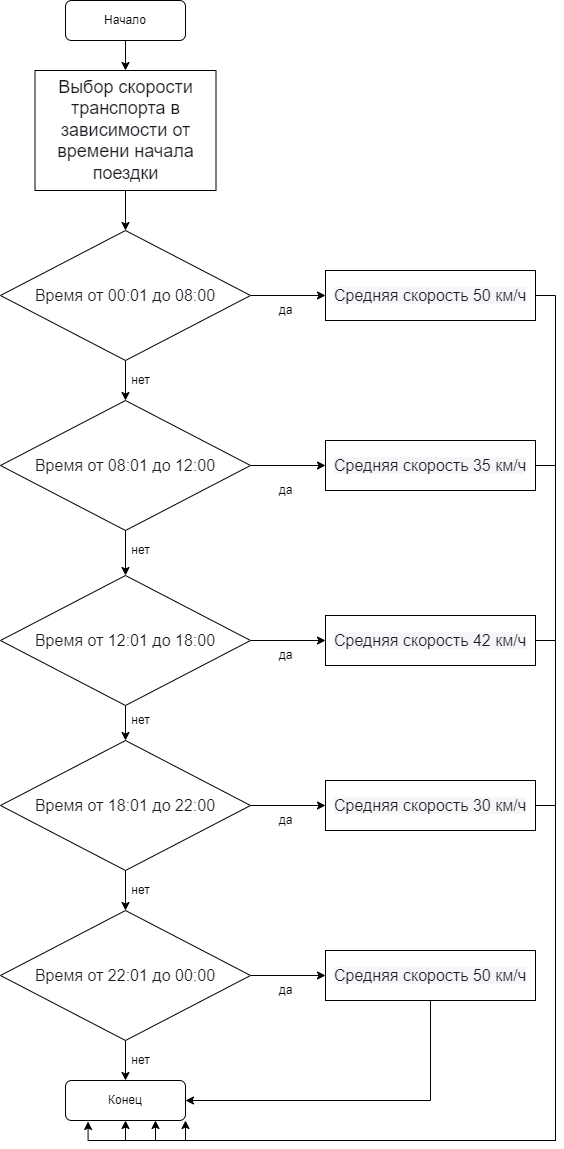

The diagram above was exported from draw.io. Its source (the exported page's mxGraphModel, read from the mxfile embedded in the PNG):
<mxGraphModel dx="1662" dy="799" grid="1" gridSize="10" guides="1" tooltips="1" connect="1" arrows="1" fold="1" page="1" pageScale="1" pageWidth="827" pageHeight="1169" math="0" shadow="0">
  <root>
    <mxCell id="0" />
    <mxCell id="1" parent="0" />
    <mxCell id="SIuwBf5MGhiILNR3TNjA-1" style="edgeStyle=orthogonalEdgeStyle;rounded=0;orthogonalLoop=1;jettySize=auto;html=1;exitX=0.5;exitY=1;exitDx=0;exitDy=0;entryX=0.5;entryY=0;entryDx=0;entryDy=0;" parent="1" source="tulF2AGn9xkQMnw531Gr-1" target="tulF2AGn9xkQMnw531Gr-12" edge="1">
      <mxGeometry relative="1" as="geometry" />
    </mxCell>
    <mxCell id="tulF2AGn9xkQMnw531Gr-1" value="Начало" style="rounded=1;whiteSpace=wrap;html=1;" parent="1" vertex="1">
      <mxGeometry x="120" y="10" width="120" height="40" as="geometry" />
    </mxCell>
    <mxCell id="tulF2AGn9xkQMnw531Gr-2" value="Конец" style="rounded=1;whiteSpace=wrap;html=1;" parent="1" vertex="1">
      <mxGeometry x="120" y="1090" width="120" height="40" as="geometry" />
    </mxCell>
    <mxCell id="SIuwBf5MGhiILNR3TNjA-6" style="edgeStyle=orthogonalEdgeStyle;rounded=0;orthogonalLoop=1;jettySize=auto;html=1;exitX=0.5;exitY=1;exitDx=0;exitDy=0;entryX=0.5;entryY=0;entryDx=0;entryDy=0;" parent="1" source="tulF2AGn9xkQMnw531Gr-3" target="SIuwBf5MGhiILNR3TNjA-8" edge="1">
      <mxGeometry relative="1" as="geometry">
        <mxPoint x="178" y="510" as="targetPoint" />
      </mxGeometry>
    </mxCell>
    <mxCell id="SIuwBf5MGhiILNR3TNjA-17" style="edgeStyle=orthogonalEdgeStyle;rounded=0;orthogonalLoop=1;jettySize=auto;html=1;exitX=1;exitY=0.5;exitDx=0;exitDy=0;entryX=0;entryY=0.5;entryDx=0;entryDy=0;" parent="1" source="tulF2AGn9xkQMnw531Gr-3" target="SIuwBf5MGhiILNR3TNjA-7" edge="1">
      <mxGeometry relative="1" as="geometry" />
    </mxCell>
    <mxCell id="tulF2AGn9xkQMnw531Gr-3" value="&lt;span style=&quot;color: rgb(26, 27, 34); font-family: suisse, &amp;quot;YS Text&amp;quot;, sans-serif; font-size: 16px; text-align: start; background-color: rgb(255, 255, 255);&quot;&gt;Время от 00:01 до 08:00&lt;/span&gt;" style="rhombus;whiteSpace=wrap;html=1;" parent="1" vertex="1">
      <mxGeometry x="55" y="240" width="250" height="130" as="geometry" />
    </mxCell>
    <mxCell id="F9C2ZB3Z3gDR9vemq8NQ-1" style="edgeStyle=orthogonalEdgeStyle;rounded=0;orthogonalLoop=1;jettySize=auto;html=1;exitX=0.5;exitY=1;exitDx=0;exitDy=0;" edge="1" parent="1" source="tulF2AGn9xkQMnw531Gr-12" target="tulF2AGn9xkQMnw531Gr-3">
      <mxGeometry relative="1" as="geometry" />
    </mxCell>
    <mxCell id="tulF2AGn9xkQMnw531Gr-12" value="&lt;span style=&quot;color: rgb(26, 27, 34); font-family: &amp;quot;YS Text&amp;quot;, Arial, Helvetica, sans-serif; font-size: 18px; text-align: left; background-color: rgb(255, 255, 255);&quot;&gt;Выбор скорости транспорта в зависимости от времени начала поездки&lt;/span&gt;" style="rounded=0;whiteSpace=wrap;html=1;" parent="1" vertex="1">
      <mxGeometry x="89.5" y="80" width="181" height="120" as="geometry" />
    </mxCell>
    <mxCell id="MFjVFrvhK0RUb6R2TbTE-7" style="edgeStyle=orthogonalEdgeStyle;rounded=0;orthogonalLoop=1;jettySize=auto;html=1;exitX=1;exitY=0.5;exitDx=0;exitDy=0;entryX=1;entryY=1;entryDx=0;entryDy=0;" parent="1" source="SIuwBf5MGhiILNR3TNjA-7" target="tulF2AGn9xkQMnw531Gr-2" edge="1">
      <mxGeometry relative="1" as="geometry" />
    </mxCell>
    <mxCell id="SIuwBf5MGhiILNR3TNjA-7" value="&lt;div style=&quot;text-align: left;&quot;&gt;&lt;span style=&quot;color: rgb(26, 27, 34); font-family: suisse, &amp;quot;YS Text&amp;quot;, sans-serif; font-size: 16px; background-color: rgb(245, 246, 247);&quot;&gt;Средняя скорость 50 км/ч&lt;/span&gt;&lt;br&gt;&lt;/div&gt;" style="rounded=0;whiteSpace=wrap;html=1;" parent="1" vertex="1">
      <mxGeometry x="380" y="280" width="210" height="50" as="geometry" />
    </mxCell>
    <mxCell id="SIuwBf5MGhiILNR3TNjA-12" style="edgeStyle=orthogonalEdgeStyle;rounded=0;orthogonalLoop=1;jettySize=auto;html=1;exitX=0.5;exitY=1;exitDx=0;exitDy=0;entryX=0.5;entryY=0;entryDx=0;entryDy=0;" parent="1" source="SIuwBf5MGhiILNR3TNjA-8" target="SIuwBf5MGhiILNR3TNjA-9" edge="1">
      <mxGeometry relative="1" as="geometry" />
    </mxCell>
    <mxCell id="SIuwBf5MGhiILNR3TNjA-22" style="edgeStyle=orthogonalEdgeStyle;rounded=0;orthogonalLoop=1;jettySize=auto;html=1;exitX=1;exitY=0.5;exitDx=0;exitDy=0;entryX=0;entryY=0.5;entryDx=0;entryDy=0;" parent="1" source="SIuwBf5MGhiILNR3TNjA-8" target="SIuwBf5MGhiILNR3TNjA-18" edge="1">
      <mxGeometry relative="1" as="geometry" />
    </mxCell>
    <mxCell id="SIuwBf5MGhiILNR3TNjA-8" value="&lt;span style=&quot;color: rgb(26, 27, 34); font-family: suisse, &amp;quot;YS Text&amp;quot;, sans-serif; font-size: 16px; text-align: start; background-color: rgb(255, 255, 255);&quot;&gt;Время от 08:01 до 12:00&lt;/span&gt;" style="rhombus;whiteSpace=wrap;html=1;" parent="1" vertex="1">
      <mxGeometry x="55" y="410" width="250" height="130" as="geometry" />
    </mxCell>
    <mxCell id="SIuwBf5MGhiILNR3TNjA-13" style="edgeStyle=orthogonalEdgeStyle;rounded=0;orthogonalLoop=1;jettySize=auto;html=1;exitX=0.5;exitY=1;exitDx=0;exitDy=0;entryX=0.5;entryY=0;entryDx=0;entryDy=0;" parent="1" source="SIuwBf5MGhiILNR3TNjA-9" target="SIuwBf5MGhiILNR3TNjA-10" edge="1">
      <mxGeometry relative="1" as="geometry" />
    </mxCell>
    <mxCell id="SIuwBf5MGhiILNR3TNjA-23" style="edgeStyle=orthogonalEdgeStyle;rounded=0;orthogonalLoop=1;jettySize=auto;html=1;exitX=1;exitY=0.5;exitDx=0;exitDy=0;entryX=0;entryY=0.5;entryDx=0;entryDy=0;" parent="1" source="SIuwBf5MGhiILNR3TNjA-9" target="SIuwBf5MGhiILNR3TNjA-19" edge="1">
      <mxGeometry relative="1" as="geometry" />
    </mxCell>
    <mxCell id="SIuwBf5MGhiILNR3TNjA-9" value="&lt;span style=&quot;color: rgb(26, 27, 34); font-family: suisse, &amp;quot;YS Text&amp;quot;, sans-serif; font-size: 16px; text-align: start; background-color: rgb(255, 255, 255);&quot;&gt;Время от 12:01 до 18:00&lt;/span&gt;" style="rhombus;whiteSpace=wrap;html=1;" parent="1" vertex="1">
      <mxGeometry x="55" y="585" width="250" height="130" as="geometry" />
    </mxCell>
    <mxCell id="SIuwBf5MGhiILNR3TNjA-14" style="edgeStyle=orthogonalEdgeStyle;rounded=0;orthogonalLoop=1;jettySize=auto;html=1;exitX=0.5;exitY=1;exitDx=0;exitDy=0;entryX=0.5;entryY=0;entryDx=0;entryDy=0;" parent="1" source="SIuwBf5MGhiILNR3TNjA-10" target="SIuwBf5MGhiILNR3TNjA-11" edge="1">
      <mxGeometry relative="1" as="geometry" />
    </mxCell>
    <mxCell id="SIuwBf5MGhiILNR3TNjA-24" style="edgeStyle=orthogonalEdgeStyle;rounded=0;orthogonalLoop=1;jettySize=auto;html=1;exitX=1;exitY=0.5;exitDx=0;exitDy=0;entryX=0;entryY=0.5;entryDx=0;entryDy=0;" parent="1" source="SIuwBf5MGhiILNR3TNjA-10" target="SIuwBf5MGhiILNR3TNjA-20" edge="1">
      <mxGeometry relative="1" as="geometry" />
    </mxCell>
    <mxCell id="SIuwBf5MGhiILNR3TNjA-10" value="&lt;span style=&quot;color: rgb(26, 27, 34); font-family: suisse, &amp;quot;YS Text&amp;quot;, sans-serif; font-size: 16px; text-align: start; background-color: rgb(255, 255, 255);&quot;&gt;Время от 18:01 до 22:00&lt;/span&gt;" style="rhombus;whiteSpace=wrap;html=1;" parent="1" vertex="1">
      <mxGeometry x="55" y="750" width="250" height="130" as="geometry" />
    </mxCell>
    <mxCell id="SIuwBf5MGhiILNR3TNjA-16" style="edgeStyle=orthogonalEdgeStyle;rounded=0;orthogonalLoop=1;jettySize=auto;html=1;exitX=0.5;exitY=1;exitDx=0;exitDy=0;entryX=0.5;entryY=0;entryDx=0;entryDy=0;" parent="1" source="SIuwBf5MGhiILNR3TNjA-11" target="tulF2AGn9xkQMnw531Gr-2" edge="1">
      <mxGeometry relative="1" as="geometry" />
    </mxCell>
    <mxCell id="SIuwBf5MGhiILNR3TNjA-25" style="edgeStyle=orthogonalEdgeStyle;rounded=0;orthogonalLoop=1;jettySize=auto;html=1;exitX=1;exitY=0.5;exitDx=0;exitDy=0;entryX=0;entryY=0.5;entryDx=0;entryDy=0;" parent="1" source="SIuwBf5MGhiILNR3TNjA-11" target="SIuwBf5MGhiILNR3TNjA-21" edge="1">
      <mxGeometry relative="1" as="geometry" />
    </mxCell>
    <mxCell id="SIuwBf5MGhiILNR3TNjA-11" value="&lt;span style=&quot;color: rgb(26, 27, 34); font-family: suisse, &amp;quot;YS Text&amp;quot;, sans-serif; font-size: 16px; text-align: start; background-color: rgb(255, 255, 255);&quot;&gt;Время от 22:01 до 00:00&lt;/span&gt;" style="rhombus;whiteSpace=wrap;html=1;" parent="1" vertex="1">
      <mxGeometry x="55" y="920" width="250" height="130" as="geometry" />
    </mxCell>
    <mxCell id="MFjVFrvhK0RUb6R2TbTE-6" style="edgeStyle=orthogonalEdgeStyle;rounded=0;orthogonalLoop=1;jettySize=auto;html=1;exitX=1;exitY=0.5;exitDx=0;exitDy=0;entryX=0.75;entryY=1;entryDx=0;entryDy=0;" parent="1" source="SIuwBf5MGhiILNR3TNjA-18" target="tulF2AGn9xkQMnw531Gr-2" edge="1">
      <mxGeometry relative="1" as="geometry" />
    </mxCell>
    <mxCell id="SIuwBf5MGhiILNR3TNjA-18" value="&lt;div style=&quot;text-align: left;&quot;&gt;&lt;span style=&quot;color: rgb(26, 27, 34); font-family: suisse, &amp;quot;YS Text&amp;quot;, sans-serif; font-size: 16px; background-color: rgb(245, 246, 247);&quot;&gt;Средняя скорость 35 км/ч&lt;/span&gt;&lt;br&gt;&lt;/div&gt;" style="rounded=0;whiteSpace=wrap;html=1;" parent="1" vertex="1">
      <mxGeometry x="380" y="450" width="210" height="50" as="geometry" />
    </mxCell>
    <mxCell id="MFjVFrvhK0RUb6R2TbTE-5" style="edgeStyle=orthogonalEdgeStyle;rounded=0;orthogonalLoop=1;jettySize=auto;html=1;exitX=1;exitY=0.5;exitDx=0;exitDy=0;entryX=0.188;entryY=1.025;entryDx=0;entryDy=0;entryPerimeter=0;" parent="1" source="SIuwBf5MGhiILNR3TNjA-19" target="tulF2AGn9xkQMnw531Gr-2" edge="1">
      <mxGeometry relative="1" as="geometry" />
    </mxCell>
    <mxCell id="SIuwBf5MGhiILNR3TNjA-19" value="&lt;div style=&quot;text-align: left;&quot;&gt;&lt;span style=&quot;color: rgb(26, 27, 34); font-family: suisse, &amp;quot;YS Text&amp;quot;, sans-serif; font-size: 16px; background-color: rgb(245, 246, 247);&quot;&gt;Средняя скорость 42 км/ч&lt;/span&gt;&lt;br&gt;&lt;/div&gt;" style="rounded=0;whiteSpace=wrap;html=1;" parent="1" vertex="1">
      <mxGeometry x="380" y="625" width="210" height="50" as="geometry" />
    </mxCell>
    <mxCell id="MFjVFrvhK0RUb6R2TbTE-4" style="edgeStyle=orthogonalEdgeStyle;rounded=0;orthogonalLoop=1;jettySize=auto;html=1;exitX=1;exitY=0.5;exitDx=0;exitDy=0;entryX=0.5;entryY=1;entryDx=0;entryDy=0;" parent="1" source="SIuwBf5MGhiILNR3TNjA-20" target="tulF2AGn9xkQMnw531Gr-2" edge="1">
      <mxGeometry relative="1" as="geometry" />
    </mxCell>
    <mxCell id="SIuwBf5MGhiILNR3TNjA-20" value="&lt;div style=&quot;text-align: left;&quot;&gt;&lt;span style=&quot;color: rgb(26, 27, 34); font-family: suisse, &amp;quot;YS Text&amp;quot;, sans-serif; font-size: 16px; background-color: rgb(245, 246, 247);&quot;&gt;Средняя скорость 30 км/ч&lt;/span&gt;&lt;br&gt;&lt;/div&gt;" style="rounded=0;whiteSpace=wrap;html=1;" parent="1" vertex="1">
      <mxGeometry x="380" y="790" width="210" height="50" as="geometry" />
    </mxCell>
    <mxCell id="MFjVFrvhK0RUb6R2TbTE-3" style="edgeStyle=orthogonalEdgeStyle;rounded=0;orthogonalLoop=1;jettySize=auto;html=1;exitX=0.5;exitY=1;exitDx=0;exitDy=0;entryX=1;entryY=0.5;entryDx=0;entryDy=0;" parent="1" source="SIuwBf5MGhiILNR3TNjA-21" target="tulF2AGn9xkQMnw531Gr-2" edge="1">
      <mxGeometry relative="1" as="geometry" />
    </mxCell>
    <mxCell id="SIuwBf5MGhiILNR3TNjA-21" value="&lt;div style=&quot;text-align: left;&quot;&gt;&lt;span style=&quot;color: rgb(26, 27, 34); font-family: suisse, &amp;quot;YS Text&amp;quot;, sans-serif; font-size: 16px; background-color: rgb(245, 246, 247);&quot;&gt;Средняя скорость 50 км/ч&lt;/span&gt;&lt;br&gt;&lt;/div&gt;" style="rounded=0;whiteSpace=wrap;html=1;" parent="1" vertex="1">
      <mxGeometry x="380" y="960" width="210" height="50" as="geometry" />
    </mxCell>
    <mxCell id="SIuwBf5MGhiILNR3TNjA-26" value="да" style="text;html=1;align=center;verticalAlign=middle;resizable=0;points=[];autosize=1;strokeColor=none;fillColor=none;" parent="1" vertex="1">
      <mxGeometry x="325" y="310" width="30" height="20" as="geometry" />
    </mxCell>
    <mxCell id="SIuwBf5MGhiILNR3TNjA-27" value="нет" style="text;html=1;align=center;verticalAlign=middle;resizable=0;points=[];autosize=1;strokeColor=none;fillColor=none;" parent="1" vertex="1">
      <mxGeometry x="180" y="380" width="30" height="20" as="geometry" />
    </mxCell>
    <mxCell id="SIuwBf5MGhiILNR3TNjA-28" value="да" style="text;html=1;align=center;verticalAlign=middle;resizable=0;points=[];autosize=1;strokeColor=none;fillColor=none;" parent="1" vertex="1">
      <mxGeometry x="325" y="490" width="30" height="20" as="geometry" />
    </mxCell>
    <mxCell id="SIuwBf5MGhiILNR3TNjA-29" value="нет" style="text;html=1;align=center;verticalAlign=middle;resizable=0;points=[];autosize=1;strokeColor=none;fillColor=none;" parent="1" vertex="1">
      <mxGeometry x="180" y="550" width="30" height="20" as="geometry" />
    </mxCell>
    <mxCell id="SIuwBf5MGhiILNR3TNjA-30" value="да" style="text;html=1;align=center;verticalAlign=middle;resizable=0;points=[];autosize=1;strokeColor=none;fillColor=none;" parent="1" vertex="1">
      <mxGeometry x="325" y="655" width="30" height="20" as="geometry" />
    </mxCell>
    <mxCell id="SIuwBf5MGhiILNR3TNjA-31" value="нет" style="text;html=1;align=center;verticalAlign=middle;resizable=0;points=[];autosize=1;strokeColor=none;fillColor=none;" parent="1" vertex="1">
      <mxGeometry x="180" y="720" width="30" height="20" as="geometry" />
    </mxCell>
    <mxCell id="SIuwBf5MGhiILNR3TNjA-32" value="да" style="text;html=1;align=center;verticalAlign=middle;resizable=0;points=[];autosize=1;strokeColor=none;fillColor=none;" parent="1" vertex="1">
      <mxGeometry x="325" y="820" width="30" height="20" as="geometry" />
    </mxCell>
    <mxCell id="SIuwBf5MGhiILNR3TNjA-33" value="нет" style="text;html=1;align=center;verticalAlign=middle;resizable=0;points=[];autosize=1;strokeColor=none;fillColor=none;" parent="1" vertex="1">
      <mxGeometry x="180" y="890" width="30" height="20" as="geometry" />
    </mxCell>
    <mxCell id="SIuwBf5MGhiILNR3TNjA-34" value="да" style="text;html=1;align=center;verticalAlign=middle;resizable=0;points=[];autosize=1;strokeColor=none;fillColor=none;" parent="1" vertex="1">
      <mxGeometry x="325" y="990" width="30" height="20" as="geometry" />
    </mxCell>
    <mxCell id="SIuwBf5MGhiILNR3TNjA-35" value="нет" style="text;html=1;align=center;verticalAlign=middle;resizable=0;points=[];autosize=1;strokeColor=none;fillColor=none;" parent="1" vertex="1">
      <mxGeometry x="180" y="1060" width="30" height="20" as="geometry" />
    </mxCell>
  </root>
</mxGraphModel>